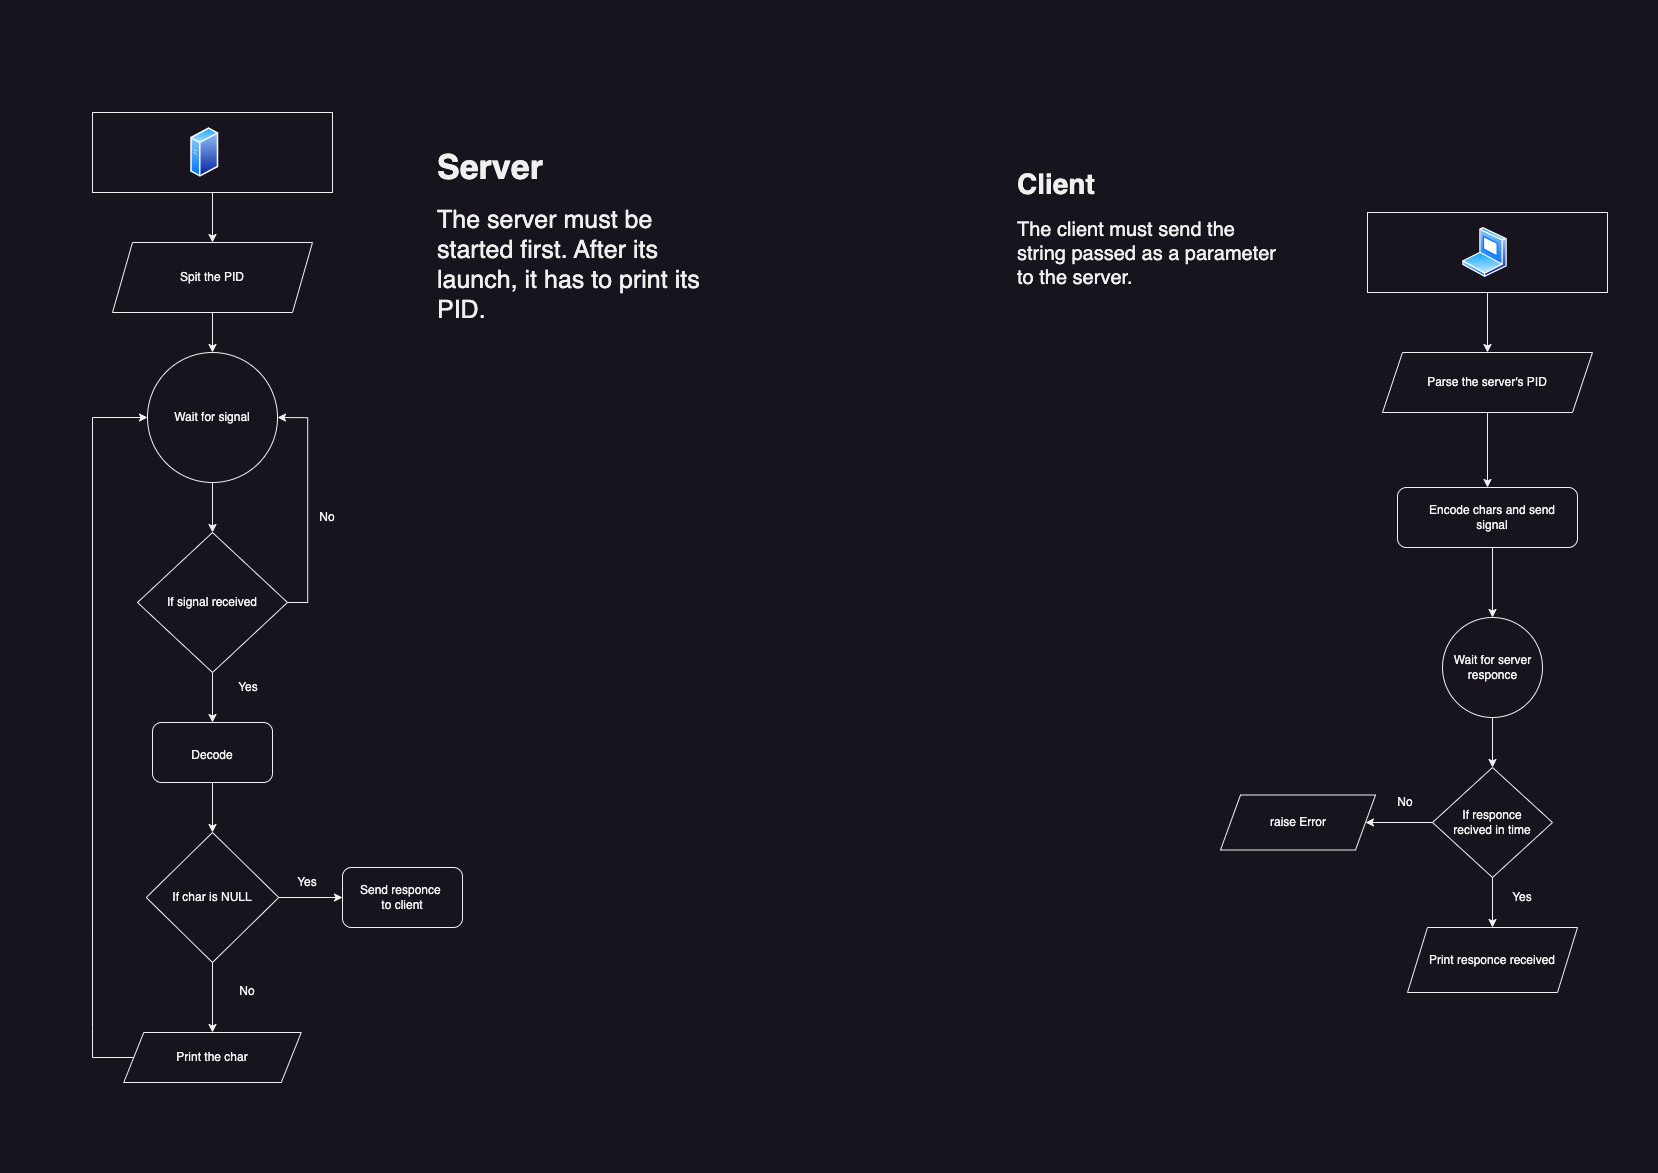

The diagram above was exported from draw.io. Its source (the exported page's mxGraphModel, read from the mxfile embedded in the PNG):
<mxGraphModel dx="3816" dy="2508" grid="1" gridSize="10" guides="1" tooltips="1" connect="1" arrows="1" fold="1" page="1" pageScale="1" pageWidth="827" pageHeight="1169" math="0" shadow="0">
  <root>
    <mxCell id="0" />
    <mxCell id="1" parent="0" />
    <mxCell id="H7kDrAvgymWLN9vTCb9F-16" style="edgeStyle=orthogonalEdgeStyle;rounded=0;orthogonalLoop=1;jettySize=auto;html=1;exitX=0.5;exitY=1;exitDx=0;exitDy=0;entryX=0.5;entryY=0;entryDx=0;entryDy=0;" parent="1" source="pFGBaXJ-pl92eRRF0D3I-1" target="pFGBaXJ-pl92eRRF0D3I-7" edge="1">
      <mxGeometry relative="1" as="geometry">
        <mxPoint x="1480" y="290" as="sourcePoint" />
        <mxPoint x="1482.5" y="325" as="targetPoint" />
      </mxGeometry>
    </mxCell>
    <mxCell id="pFGBaXJ-pl92eRRF0D3I-1" value="" style="rounded=0;whiteSpace=wrap;html=1;" parent="1" vertex="1">
      <mxGeometry x="1365" y="210" width="240" height="80" as="geometry" />
    </mxCell>
    <mxCell id="pFGBaXJ-pl92eRRF0D3I-20" style="edgeStyle=orthogonalEdgeStyle;rounded=0;orthogonalLoop=1;jettySize=auto;html=1;entryX=0.5;entryY=0;entryDx=0;entryDy=0;" parent="1" source="pFGBaXJ-pl92eRRF0D3I-2" target="pFGBaXJ-pl92eRRF0D3I-17" edge="1">
      <mxGeometry relative="1" as="geometry" />
    </mxCell>
    <mxCell id="pFGBaXJ-pl92eRRF0D3I-2" value="" style="rounded=0;whiteSpace=wrap;html=1;" parent="1" vertex="1">
      <mxGeometry x="90" y="110" width="240" height="80" as="geometry" />
    </mxCell>
    <mxCell id="pFGBaXJ-pl92eRRF0D3I-22" style="edgeStyle=orthogonalEdgeStyle;rounded=0;orthogonalLoop=1;jettySize=auto;html=1;entryX=0.5;entryY=0;entryDx=0;entryDy=0;" parent="1" source="pFGBaXJ-pl92eRRF0D3I-4" target="pFGBaXJ-pl92eRRF0D3I-12" edge="1">
      <mxGeometry relative="1" as="geometry" />
    </mxCell>
    <mxCell id="pFGBaXJ-pl92eRRF0D3I-4" value="" style="ellipse;whiteSpace=wrap;html=1;aspect=fixed;" parent="1" vertex="1">
      <mxGeometry x="145" y="350" width="130" height="130" as="geometry" />
    </mxCell>
    <mxCell id="pFGBaXJ-pl92eRRF0D3I-32" style="edgeStyle=orthogonalEdgeStyle;rounded=0;orthogonalLoop=1;jettySize=auto;html=1;entryX=0.5;entryY=0;entryDx=0;entryDy=0;" parent="1" source="pFGBaXJ-pl92eRRF0D3I-5" target="pFGBaXJ-pl92eRRF0D3I-11" edge="1">
      <mxGeometry relative="1" as="geometry" />
    </mxCell>
    <mxCell id="pFGBaXJ-pl92eRRF0D3I-5" value="" style="ellipse;whiteSpace=wrap;html=1;aspect=fixed;" parent="1" vertex="1">
      <mxGeometry x="1440" y="615" width="100" height="100" as="geometry" />
    </mxCell>
    <mxCell id="pFGBaXJ-pl92eRRF0D3I-7" value="" style="shape=parallelogram;perimeter=parallelogramPerimeter;whiteSpace=wrap;html=1;fixedSize=1;" parent="1" vertex="1">
      <mxGeometry x="1380" y="350" width="210" height="60" as="geometry" />
    </mxCell>
    <mxCell id="pFGBaXJ-pl92eRRF0D3I-31" style="edgeStyle=orthogonalEdgeStyle;rounded=0;orthogonalLoop=1;jettySize=auto;html=1;entryX=0.5;entryY=0;entryDx=0;entryDy=0;" parent="1" target="pFGBaXJ-pl92eRRF0D3I-5" edge="1">
      <mxGeometry relative="1" as="geometry">
        <mxPoint x="1489.9999999999995" y="545" as="sourcePoint" />
      </mxGeometry>
    </mxCell>
    <mxCell id="pFGBaXJ-pl92eRRF0D3I-8" value="" style="rounded=1;whiteSpace=wrap;html=1;" parent="1" vertex="1">
      <mxGeometry x="1395" y="485" width="180" height="60" as="geometry" />
    </mxCell>
    <mxCell id="pFGBaXJ-pl92eRRF0D3I-33" style="edgeStyle=orthogonalEdgeStyle;rounded=0;orthogonalLoop=1;jettySize=auto;html=1;entryX=0.5;entryY=0;entryDx=0;entryDy=0;fillColor=none;" parent="1" source="pFGBaXJ-pl92eRRF0D3I-11" target="pFGBaXJ-pl92eRRF0D3I-19" edge="1">
      <mxGeometry relative="1" as="geometry" />
    </mxCell>
    <mxCell id="H7kDrAvgymWLN9vTCb9F-15" style="edgeStyle=orthogonalEdgeStyle;rounded=0;orthogonalLoop=1;jettySize=auto;html=1;exitX=0;exitY=0.5;exitDx=0;exitDy=0;entryX=1;entryY=0.5;entryDx=0;entryDy=0;" parent="1" source="pFGBaXJ-pl92eRRF0D3I-11" edge="1">
      <mxGeometry relative="1" as="geometry">
        <mxPoint x="1363" y="820" as="targetPoint" />
      </mxGeometry>
    </mxCell>
    <mxCell id="pFGBaXJ-pl92eRRF0D3I-11" value="" style="rhombus;whiteSpace=wrap;html=1;" parent="1" vertex="1">
      <mxGeometry x="1430" y="765" width="120" height="110" as="geometry" />
    </mxCell>
    <mxCell id="pFGBaXJ-pl92eRRF0D3I-23" style="edgeStyle=orthogonalEdgeStyle;rounded=0;orthogonalLoop=1;jettySize=auto;html=1;entryX=0.5;entryY=0;entryDx=0;entryDy=0;fillColor=none;" parent="1" source="pFGBaXJ-pl92eRRF0D3I-12" target="pFGBaXJ-pl92eRRF0D3I-14" edge="1">
      <mxGeometry relative="1" as="geometry" />
    </mxCell>
    <mxCell id="pFGBaXJ-pl92eRRF0D3I-24" style="edgeStyle=orthogonalEdgeStyle;rounded=0;orthogonalLoop=1;jettySize=auto;html=1;entryX=1;entryY=0.5;entryDx=0;entryDy=0;exitX=1;exitY=0.5;exitDx=0;exitDy=0;fillColor=none;" parent="1" source="pFGBaXJ-pl92eRRF0D3I-12" target="pFGBaXJ-pl92eRRF0D3I-4" edge="1">
      <mxGeometry relative="1" as="geometry">
        <mxPoint x="330" y="430" as="targetPoint" />
      </mxGeometry>
    </mxCell>
    <mxCell id="pFGBaXJ-pl92eRRF0D3I-12" value="" style="rhombus;whiteSpace=wrap;html=1;" parent="1" vertex="1">
      <mxGeometry x="135" y="530" width="150" height="140" as="geometry" />
    </mxCell>
    <mxCell id="pFGBaXJ-pl92eRRF0D3I-26" style="edgeStyle=orthogonalEdgeStyle;rounded=0;orthogonalLoop=1;jettySize=auto;html=1;entryX=0;entryY=0.5;entryDx=0;entryDy=0;fillColor=none;" parent="1" source="pFGBaXJ-pl92eRRF0D3I-13" target="pFGBaXJ-pl92eRRF0D3I-15" edge="1">
      <mxGeometry relative="1" as="geometry" />
    </mxCell>
    <mxCell id="pFGBaXJ-pl92eRRF0D3I-13" value="" style="rhombus;whiteSpace=wrap;html=1;" parent="1" vertex="1">
      <mxGeometry x="143.75" y="830" width="132.5" height="130" as="geometry" />
    </mxCell>
    <mxCell id="pFGBaXJ-pl92eRRF0D3I-25" style="edgeStyle=orthogonalEdgeStyle;rounded=0;orthogonalLoop=1;jettySize=auto;html=1;entryX=0.5;entryY=0;entryDx=0;entryDy=0;fillColor=none;" parent="1" source="pFGBaXJ-pl92eRRF0D3I-14" target="pFGBaXJ-pl92eRRF0D3I-13" edge="1">
      <mxGeometry relative="1" as="geometry" />
    </mxCell>
    <mxCell id="pFGBaXJ-pl92eRRF0D3I-14" value="" style="rounded=1;whiteSpace=wrap;html=1;" parent="1" vertex="1">
      <mxGeometry x="150" y="720" width="120" height="60" as="geometry" />
    </mxCell>
    <mxCell id="pFGBaXJ-pl92eRRF0D3I-15" value="" style="rounded=1;whiteSpace=wrap;html=1;" parent="1" vertex="1">
      <mxGeometry x="340" y="865" width="120" height="60" as="geometry" />
    </mxCell>
    <mxCell id="pFGBaXJ-pl92eRRF0D3I-21" style="edgeStyle=orthogonalEdgeStyle;rounded=0;orthogonalLoop=1;jettySize=auto;html=1;entryX=0.5;entryY=0;entryDx=0;entryDy=0;" parent="1" source="pFGBaXJ-pl92eRRF0D3I-17" target="pFGBaXJ-pl92eRRF0D3I-4" edge="1">
      <mxGeometry relative="1" as="geometry" />
    </mxCell>
    <mxCell id="pFGBaXJ-pl92eRRF0D3I-17" value="Spit the PID" style="shape=parallelogram;perimeter=parallelogramPerimeter;whiteSpace=wrap;html=1;fixedSize=1;" parent="1" vertex="1">
      <mxGeometry x="110" y="240" width="200" height="70" as="geometry" />
    </mxCell>
    <mxCell id="pFGBaXJ-pl92eRRF0D3I-18" value="" style="shape=parallelogram;perimeter=parallelogramPerimeter;whiteSpace=wrap;html=1;fixedSize=1;" parent="1" vertex="1">
      <mxGeometry x="1218" y="792.5" width="155" height="55" as="geometry" />
    </mxCell>
    <mxCell id="pFGBaXJ-pl92eRRF0D3I-19" value="" style="shape=parallelogram;perimeter=parallelogramPerimeter;whiteSpace=wrap;html=1;fixedSize=1;" parent="1" vertex="1">
      <mxGeometry x="1405" y="925" width="170" height="65" as="geometry" />
    </mxCell>
    <mxCell id="pFGBaXJ-pl92eRRF0D3I-36" value="Wait for signal" style="text;html=1;strokeColor=none;fillColor=none;align=center;verticalAlign=middle;whiteSpace=wrap;rounded=0;" parent="1" vertex="1">
      <mxGeometry x="160" y="395" width="100" height="40" as="geometry" />
    </mxCell>
    <mxCell id="pFGBaXJ-pl92eRRF0D3I-37" value="If signal received" style="text;html=1;strokeColor=none;fillColor=none;align=center;verticalAlign=middle;whiteSpace=wrap;rounded=0;" parent="1" vertex="1">
      <mxGeometry x="150" y="575" width="120" height="50" as="geometry" />
    </mxCell>
    <mxCell id="pFGBaXJ-pl92eRRF0D3I-38" value="Decode" style="text;html=1;strokeColor=none;fillColor=none;align=center;verticalAlign=middle;whiteSpace=wrap;rounded=0;" parent="1" vertex="1">
      <mxGeometry x="170" y="735" width="80" height="35" as="geometry" />
    </mxCell>
    <mxCell id="pFGBaXJ-pl92eRRF0D3I-39" value="If char is NULL" style="text;html=1;strokeColor=none;fillColor=none;align=center;verticalAlign=middle;whiteSpace=wrap;rounded=0;" parent="1" vertex="1">
      <mxGeometry x="160" y="875" width="100" height="40" as="geometry" />
    </mxCell>
    <mxCell id="pFGBaXJ-pl92eRRF0D3I-40" value="Send responce&amp;nbsp;&lt;br&gt;to client" style="text;html=1;strokeColor=none;fillColor=none;align=center;verticalAlign=middle;whiteSpace=wrap;rounded=0;" parent="1" vertex="1">
      <mxGeometry x="350" y="880" width="100" height="30" as="geometry" />
    </mxCell>
    <mxCell id="pFGBaXJ-pl92eRRF0D3I-41" value="Yes" style="text;html=1;strokeColor=none;fillColor=none;align=center;verticalAlign=middle;whiteSpace=wrap;rounded=0;" parent="1" vertex="1">
      <mxGeometry x="216.25" y="670" width="60" height="30" as="geometry" />
    </mxCell>
    <mxCell id="pFGBaXJ-pl92eRRF0D3I-42" value="Yes" style="text;html=1;strokeColor=none;fillColor=none;align=center;verticalAlign=middle;whiteSpace=wrap;rounded=0;" parent="1" vertex="1">
      <mxGeometry x="275" y="865" width="60" height="30" as="geometry" />
    </mxCell>
    <mxCell id="pFGBaXJ-pl92eRRF0D3I-43" value="No" style="text;html=1;strokeColor=none;fillColor=none;align=center;verticalAlign=middle;whiteSpace=wrap;rounded=0;" parent="1" vertex="1">
      <mxGeometry x="295" y="500" width="60" height="30" as="geometry" />
    </mxCell>
    <mxCell id="pFGBaXJ-pl92eRRF0D3I-44" value="No" style="text;html=1;strokeColor=none;fillColor=none;align=center;verticalAlign=middle;whiteSpace=wrap;rounded=0;" parent="1" vertex="1">
      <mxGeometry x="215" y="973.75" width="60" height="30" as="geometry" />
    </mxCell>
    <mxCell id="pFGBaXJ-pl92eRRF0D3I-53" value="Parse the server's PID" style="text;html=1;strokeColor=none;fillColor=none;align=center;verticalAlign=middle;whiteSpace=wrap;rounded=0;" parent="1" vertex="1">
      <mxGeometry x="1415" y="365" width="140" height="30" as="geometry" />
    </mxCell>
    <mxCell id="pFGBaXJ-pl92eRRF0D3I-54" value="Encode chars and send signal" style="text;html=1;strokeColor=none;fillColor=none;align=center;verticalAlign=middle;whiteSpace=wrap;rounded=0;" parent="1" vertex="1">
      <mxGeometry x="1425" y="495.5" width="130" height="39" as="geometry" />
    </mxCell>
    <mxCell id="pFGBaXJ-pl92eRRF0D3I-55" value="Wait for server responce" style="text;html=1;strokeColor=none;fillColor=none;align=center;verticalAlign=middle;whiteSpace=wrap;rounded=0;" parent="1" vertex="1">
      <mxGeometry x="1427.5" y="645" width="125" height="40" as="geometry" />
    </mxCell>
    <mxCell id="pFGBaXJ-pl92eRRF0D3I-56" value="If responce recived in time" style="text;html=1;strokeColor=none;fillColor=none;align=center;verticalAlign=middle;whiteSpace=wrap;rounded=0;" parent="1" vertex="1">
      <mxGeometry x="1440" y="797.5" width="100" height="45" as="geometry" />
    </mxCell>
    <mxCell id="pFGBaXJ-pl92eRRF0D3I-57" value="Yes" style="text;html=1;strokeColor=none;fillColor=none;align=center;verticalAlign=middle;whiteSpace=wrap;rounded=0;" parent="1" vertex="1">
      <mxGeometry x="1490" y="880" width="60" height="30" as="geometry" />
    </mxCell>
    <mxCell id="pFGBaXJ-pl92eRRF0D3I-58" value="No" style="text;html=1;strokeColor=none;fillColor=none;align=center;verticalAlign=middle;whiteSpace=wrap;rounded=0;" parent="1" vertex="1">
      <mxGeometry x="1373" y="785" width="60" height="30" as="geometry" />
    </mxCell>
    <mxCell id="pFGBaXJ-pl92eRRF0D3I-59" value="raise Error" style="text;html=1;strokeColor=none;fillColor=none;align=center;verticalAlign=middle;whiteSpace=wrap;rounded=0;" parent="1" vertex="1">
      <mxGeometry x="1230.5" y="805" width="130" height="30" as="geometry" />
    </mxCell>
    <mxCell id="pFGBaXJ-pl92eRRF0D3I-61" value="" style="shape=parallelogram;perimeter=parallelogramPerimeter;whiteSpace=wrap;html=1;fixedSize=1;" parent="1" vertex="1">
      <mxGeometry x="121.25" y="1030" width="177.5" height="50" as="geometry" />
    </mxCell>
    <mxCell id="pFGBaXJ-pl92eRRF0D3I-62" value="Print the char" style="text;html=1;strokeColor=none;fillColor=none;align=center;verticalAlign=middle;whiteSpace=wrap;rounded=0;" parent="1" vertex="1">
      <mxGeometry x="160" y="1040" width="100" height="30" as="geometry" />
    </mxCell>
    <mxCell id="pFGBaXJ-pl92eRRF0D3I-64" value="" style="endArrow=classic;html=1;rounded=0;entryX=0;entryY=0.5;entryDx=0;entryDy=0;fillColor=none;exitX=0;exitY=0.5;exitDx=0;exitDy=0;" parent="1" source="pFGBaXJ-pl92eRRF0D3I-61" target="pFGBaXJ-pl92eRRF0D3I-4" edge="1">
      <mxGeometry width="50" height="50" relative="1" as="geometry">
        <mxPoint x="110" y="1170" as="sourcePoint" />
        <mxPoint x="550" y="680" as="targetPoint" />
        <Array as="points">
          <mxPoint x="90" y="1055" />
          <mxPoint x="90" y="1025" />
          <mxPoint x="90" y="415" />
        </Array>
      </mxGeometry>
    </mxCell>
    <mxCell id="pFGBaXJ-pl92eRRF0D3I-65" value="Print responce received" style="text;html=1;strokeColor=none;fillColor=none;align=center;verticalAlign=middle;whiteSpace=wrap;rounded=0;" parent="1" vertex="1">
      <mxGeometry x="1425" y="941.25" width="130" height="32.5" as="geometry" />
    </mxCell>
    <mxCell id="H7kDrAvgymWLN9vTCb9F-7" value="" style="endArrow=classic;html=1;rounded=0;exitX=0.5;exitY=1;exitDx=0;exitDy=0;entryX=0.5;entryY=0;entryDx=0;entryDy=0;" parent="1" source="pFGBaXJ-pl92eRRF0D3I-13" target="pFGBaXJ-pl92eRRF0D3I-61" edge="1">
      <mxGeometry width="50" height="50" relative="1" as="geometry">
        <mxPoint x="210" y="1100" as="sourcePoint" />
        <mxPoint x="490" y="800" as="targetPoint" />
      </mxGeometry>
    </mxCell>
    <mxCell id="H7kDrAvgymWLN9vTCb9F-17" value="&lt;h1 style=&quot;&quot;&gt;&lt;font style=&quot;font-size: 34px;&quot;&gt;Server&lt;/font&gt;&lt;/h1&gt;&lt;div style=&quot;font-size: 25px;&quot;&gt;&lt;font style=&quot;font-size: 25px;&quot;&gt;The server must be started first. After its launch, it has to print its PID.&lt;/font&gt;&lt;br&gt;&lt;/div&gt;" style="text;html=1;strokeColor=none;fillColor=none;spacing=5;spacingTop=-20;whiteSpace=wrap;overflow=hidden;rounded=0;" parent="1" vertex="1">
      <mxGeometry x="430" y="140" width="290" height="180" as="geometry" />
    </mxCell>
    <mxCell id="H7kDrAvgymWLN9vTCb9F-18" value="&lt;h1&gt;&lt;font style=&quot;font-size: 28px;&quot;&gt;Client&lt;/font&gt;&lt;/h1&gt;&lt;div&gt;&lt;font style=&quot;font-size: 20px;&quot;&gt;The client must send the string passed as a parameter to the server.&lt;/font&gt;&lt;br&gt;&lt;/div&gt;" style="text;html=1;strokeColor=none;fillColor=none;spacing=5;spacingTop=-20;whiteSpace=wrap;overflow=hidden;rounded=0;" parent="1" vertex="1">
      <mxGeometry x="1010" y="160" width="270" height="150" as="geometry" />
    </mxCell>
    <mxCell id="H7kDrAvgymWLN9vTCb9F-24" style="edgeStyle=orthogonalEdgeStyle;rounded=0;orthogonalLoop=1;jettySize=auto;html=1;exitX=0.5;exitY=1;exitDx=0;exitDy=0;entryX=0.5;entryY=0;entryDx=0;entryDy=0;" parent="1" source="pFGBaXJ-pl92eRRF0D3I-7" target="pFGBaXJ-pl92eRRF0D3I-8" edge="1">
      <mxGeometry relative="1" as="geometry">
        <mxPoint x="1485" y="442.5" as="sourcePoint" />
      </mxGeometry>
    </mxCell>
    <mxCell id="kthyFQdLLQBTwcj_X97g-2" value="" style="image;aspect=fixed;perimeter=ellipsePerimeter;html=1;align=center;shadow=0;dashed=0;spacingTop=3;image=img/lib/active_directory/generic_server.svg;" vertex="1" parent="1">
      <mxGeometry x="188.25" y="125" width="28.000000000000004" height="50" as="geometry" />
    </mxCell>
    <mxCell id="kthyFQdLLQBTwcj_X97g-3" value="" style="image;aspect=fixed;perimeter=ellipsePerimeter;html=1;align=center;shadow=0;dashed=0;spacingTop=3;image=img/lib/active_directory/laptop_client.svg;" vertex="1" parent="1">
      <mxGeometry x="1460" y="225" width="45" height="50" as="geometry" />
    </mxCell>
  </root>
</mxGraphModel>